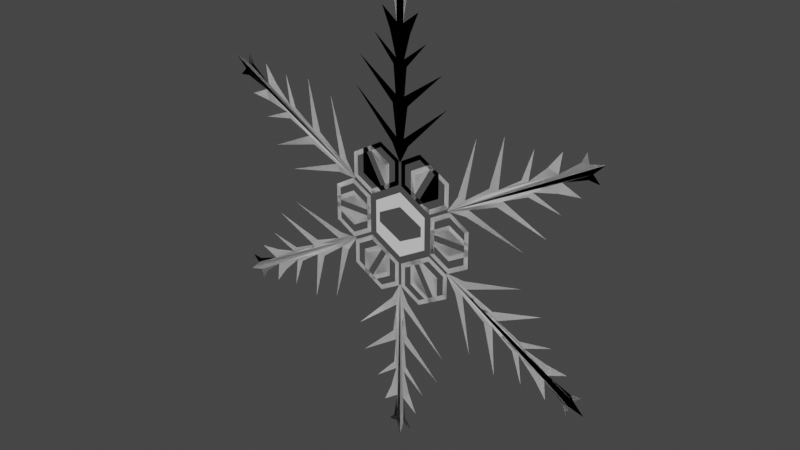 # Source: SnowflakeEntity.blend  (saved by Blender 3.6.13; exported with 4.5.12 LTS)
import bpy
from mathutils import Matrix  # noqa: F401  (used for matrix-valued properties, if any)

bpy.ops.wm.read_factory_settings(use_empty=True)
scene = bpy.context.scene
scene.name = 'Scene'

# ---- collections
col_collection = bpy.data.collections.new('Collection'); scene.collection.children.link(col_collection)

# ---- materials (node trees are filled in below, after node groups)
mat_material = bpy.data.materials.new('Material')
mat_material.alpha_threshold = 0.0
mat_material.use_transparent_shadow = False
mat_material.roughness = 0.5
mat_material.line_color = (0.0, 0.0, 0.0, 1.0)

# ---- material node trees
mat_material.use_nodes = True; mat_material.node_tree.nodes.clear()
_N = mat_material.node_tree.nodes; _L = mat_material.node_tree.links
n0 = _N.new('ShaderNodeOutputMaterial'); n0.name = 'Material Output'; n0.location = (300, 300)
n1 = _N.new('ShaderNodeBsdfPrincipled'); n1.name = 'Principled BSDF'; n1.location = (10, 300)
n1.distribution = 'GGX'
n1.subsurface_method = 'RANDOM_WALK_SKIN'
n1.inputs[3].default_value = 1.45
n1.inputs[27].default_value = (0.0, 0.0, 0.0, 1.0)
n1.inputs[28].default_value = 1.0
_L.new(n1.outputs[0], n0.inputs[0])
n0.is_active_output = True

# ---- world
world_world = bpy.data.worlds.new('World'); scene.world = world_world
world_world.use_nodes = True; world_world.node_tree.nodes.clear()
_N = world_world.node_tree.nodes; _L = world_world.node_tree.links
n0 = _N.new('ShaderNodeOutputWorld'); n0.name = 'World Output'; n0.location = (300, 300)
n1 = _N.new('ShaderNodeBackground'); n1.name = 'Background'; n1.location = (10, 300)
n1.inputs[0].default_value = (0.05088, 0.05088, 0.05088, 1.0)
_L.new(n1.outputs[0], n0.inputs[0])
n0.is_active_output = True
world_world.color = (0.05088, 0.05088, 0.05088)
world_world.use_sun_shadow = False
world_world.sun_shadow_jitter_overblur = 0.0

# ---- meshes
me_cube = bpy.data.meshes.new('Cube')
me_cube.from_pydata([(0.1429, 0.0, 1.254), (0.0, 0.0, 3.707), (0.0, 0.0, 0.9714), (0.0562, 0.0, 2.987), (0.1767, 0.0, 2.868), (0.07327, 0.0, 2.494), (0.1155, 0.0, 2.395), (0.07888, 0.0, 1.974), (0.1325, 0.0, 1.838), (0.0692, 0.0, 1.354), (0.3091, 0.0, 3.176), (0.4526, 0.0, 2.784), (0.7206, 0.0, 2.415), (0.8083, 0.0, 1.959), (0.06461, -5.456e-09, 3.476), (0.1159, -3.252e-09, 3.377), (0.218, -1.609e-08, 3.514), (0.6843, 0.0, 1.007), (0.6843, 0.0, 0.6254), (0.3542, 0.0, 0.4348), (0.02413, 0.0, 0.6254), (0.02413, 0.0, 1.007), (0.3542, 0.0, 1.197), (0.6157, 0.0, 0.9669), (0.6157, 0.0, 0.665), (0.3542, 0.0, 0.5141), (0.09274, 0.0, 0.665), (0.09274, 0.0, 0.9669), (0.3542, 0.0, 1.118)], [], [(5, 11, 6), (7, 12, 8), (9, 13, 0, 2, 1, 14, 15, 3, 4, 5, 6, 7, 8), (15, 14, 16), (3, 10, 4), (17, 18, 24, 23), (18, 19, 25, 24), (19, 20, 26, 25), (25, 23, 24), (20, 21, 27, 26), (21, 22, 28, 27), (22, 17, 23, 28)])
_uv = me_cube.uv_layers.new(name='UVMap')
_uv.uv.foreach_set('vector', [0.5417, 0.3333, 0.5139, 0.3611, 0.5139, 0.3611, 0.4861, 0.3889, 0.4583, 0.4167, 0.4583, 0.4167, 0.4306, 0.4444, 0.4028, 0.4722, 0.375, 0.5, 0.375, 0.25, 0.625, 0.25, 0.6111, 0.2639, 0.6042, 0.2708, 0.5972, 0.2778, 0.5694, 0.3056, 0.5417, 0.3333, 0.5139, 0.3611, 0.4861, 0.3889, 0.4583, 0.4167, 0.6042, 0.2708, 0.6111, 0.2639, 0.6042, 0.2708, 0.5972, 0.2778, 0.5694, 0.3056, 0.5694, 0.3056, 0.0, 0.0, 0.0, 0.0, 0.0, 0.0, 0.0, 0.0, 0.0, 0.0, 0.0, 0.0, 0.0, 0.0, 0.0, 0.0, 0.0, 0.0, 0.0, 0.0, 0.0, 0.0, 0.0, 0.0, 0.0, 0.0, 0.0, 0.0, 0.0, 0.0, 0.0, 0.0, 0.0, 0.0, 0.0, 0.0, 0.0, 0.0, 0.0, 0.0, 0.0, 0.0, 0.0, 0.0, 0.0, 0.0, 0.0, 0.0, 0.0, 0.0, 0.0, 0.0, 0.0, 0.0])
me_cube.materials.append(mat_material)
me_cube.use_mirror_vertex_groups = False
me_cube.update()
me_circle = bpy.data.meshes.new('Circle')
me_circle.from_pydata([(-3.58e-10, 0.0, 0.4416), (-0.3834, 0.0, 0.2202), (-0.3834, 0.0, -0.2225), (-3.58e-10, 0.0, -0.4439), (0.3834, 0.0, -0.2225), (0.3834, 0.0, 0.2202), (-3.58e-10, 0.0, 0.5154), (-0.4473, 0.0, 0.2571), (-0.4473, 0.0, -0.2594), (-3.58e-10, 0.0, -0.5177), (0.4473, 0.0, -0.2594), (0.4473, 0.0, 0.2571), (0.09585, 0.0, 0.3862), (0.1118, 0.0, 0.4508), (-0.09585, 0.0, 0.3862), (-0.1118, 0.0, 0.4508), (-0.09585, 0.0, -0.3885), (-0.1118, 0.0, -0.4531), (0.09585, 0.0, -0.3885), (0.1118, 0.0, -0.4531), (-0.3834, 0.0, 0.08741), (-0.4473, 0.0, 0.1022), (-0.3834, 0.0, -0.06755), (-0.4473, 0.0, -0.07862), (0.3834, 0.0, 0.08741), (0.4473, 0.0, 0.1022), (0.3834, 0.0, -0.06755), (0.4473, 0.0, -0.07862), (0.0, 0.0, 0.2874), (0.0, 0.0, -0.2675)], [], [(5, 12, 13, 11), (12, 0, 6, 13), (18, 4, 10, 19), (22, 2, 8, 23), (24, 5, 11, 25), (16, 3, 9, 17), (14, 1, 7, 15), (0, 14, 15, 6), (2, 16, 17, 8), (3, 18, 19, 9), (1, 20, 21, 7), (20, 22, 23, 21), (26, 24, 25, 27), (4, 26, 27, 10), (0, 12, 5, 24, 28, 20, 1, 14), (16, 2, 22, 29, 26, 4, 18, 3)])
_uv = me_circle.uv_layers.new(name='UVMap')
_uv.uv.foreach_set('vector', [0.0, 0.0, 0.0, 0.0, 0.0, 0.0, 0.0, 0.0, 0.0, 0.0, 0.0, 0.0, 0.0, 0.0, 0.0, 0.0, 0.0, 0.0, 0.0, 0.0, 0.0, 0.0, 0.0, 0.0, 0.0, 0.0, 0.0, 0.0, 0.0, 0.0, 0.0, 0.0, 0.0, 0.0, 0.0, 0.0, 0.0, 0.0, 0.0, 0.0, 0.0, 0.0, 0.0, 0.0, 0.0, 0.0, 0.0, 0.0, 0.0, 0.0, 0.0, 0.0, 0.0, 0.0, 0.0, 0.0, 0.0, 0.0, 0.0, 0.0, 0.0, 0.0, 0.0, 0.0, 0.0, 0.0, 0.0, 0.0, 0.0, 0.0, 0.0, 0.0, 0.0, 0.0, 0.0, 0.0, 0.0, 0.0, 0.0, 0.0, 0.0, 0.0, 0.0, 0.0, 0.0, 0.0, 0.0, 0.0, 0.0, 0.0, 0.0, 0.0, 0.0, 0.0, 0.0, 0.0, 0.0, 0.0, 0.0, 0.0, 0.0, 0.0, 0.0, 0.0, 0.0, 0.0, 0.0, 0.0, 0.0, 0.0, 0.0, 0.0, 0.0, 0.0, 0.0, 0.0, 0.0, 0.0, 0.0, 0.0, 0.0, 0.0, 0.0, 0.0, 0.0, 0.0, 0.0, 0.0, 0.0, 0.0, 0.0, 0.0, 0.0, 0.0, 0.0, 0.0, 0.0, 0.0, 0.0, 0.0, 0.0, 0.0, 0.0, 0.0])
me_circle.update()

# ---- objects
ob_snowflake = bpy.data.objects.new('Snowflake', me_cube)
ob_empty = bpy.data.objects.new('Empty', None)
ob_refsnowflake = bpy.data.objects.new('RefSnowflake', None)
ob_refmonstrance = bpy.data.objects.new('RefMonstrance', None)
ob_centraleye = bpy.data.objects.new('CentralEye', me_circle)

# ---- transforms, parenting, visibility, modifiers, constraints
ob_snowflake.location = (0.0, 0.0, 0.0)
ob_snowflake.lock_rotations_4d = False
ob_snowflake.empty_display_type = 'ARROWS'
ob_snowflake.lineart.crease_threshold = 0.0
_m = ob_snowflake.modifiers.new('Mirror', 'MIRROR')
_m.use_axis = (True, True, False)
_m.use_clip = True
_m.use_mirror_merge = False
_m = ob_snowflake.modifiers.new('Array', 'ARRAY')
_m.count = 6
_m.use_relative_offset = False
_m.use_object_offset = True
_m.offset_object = ob_empty
ob_empty.location = (0.0, 0.0, 0.0)
ob_empty.rotation_euler = (1.344e-07, 1.047, 2.327e-07)
ob_refsnowflake.location = (-0.07392, 0.0, 0.0)
ob_refsnowflake.rotation_euler = (1.571, 0.5735, 8.679e-08)
ob_refsnowflake.scale = (1.498, 1.498, 1.498)
ob_refsnowflake.empty_display_type = 'IMAGE'
ob_refsnowflake.empty_display_size = 5.0
ob_refmonstrance.location = (-9.501, -6.704e-08, -1.501)
ob_refmonstrance.rotation_euler = (1.571, -0.0, -0.0)
ob_refmonstrance.scale = (3.78, 3.78, 3.78)
ob_refmonstrance.empty_display_type = 'IMAGE'
ob_refmonstrance.empty_display_size = 5.0
ob_centraleye.location = (0.0, 0.0, 0.0)

# ---- collection membership
col_collection.objects.link(ob_snowflake)
col_collection.objects.link(ob_empty)
col_collection.objects.link(ob_refsnowflake)
col_collection.objects.link(ob_refmonstrance)
col_collection.objects.link(ob_centraleye)

# ---- scene / render settings (as saved in the file)
scene.frame_start = 1; scene.frame_end = 250; scene.frame_set(1)
scene.render.engine = 'BLENDER_EEVEE_NEXT'
scene.cycles.sampling_pattern = 'TABULATED_SOBOL'
scene.view_settings.view_transform = 'Filmic'
bpy.context.view_layer.update()

# ---- added for rendering (the .blend has no active camera and no usable light): camera, sun
cam_auto = bpy.data.cameras.new('AutoCamera')
cam_auto.lens = 50.0
cam_auto.sensor_width = 36.0
cam_auto.clip_end = 1000.0
ob_auto_camera = bpy.data.objects.new('AutoCamera', cam_auto)
scene.collection.objects.link(ob_auto_camera)
ob_auto_camera.location = (9.07374, -10.8885, 7.25899)
ob_auto_camera.rotation_euler = (1.09748, -7.21219e-08, 0.694738)
scene.camera = ob_auto_camera
light_auto_sun = bpy.data.lights.new('AutoSun', 'SUN')
light_auto_sun.energy = 3.0
light_auto_sun.angle = 0.0523599
ob_auto_sun = bpy.data.objects.new('AutoSun', light_auto_sun)
scene.collection.objects.link(ob_auto_sun)
ob_auto_sun.rotation_euler = (0.872665, 0.174533, 0.523599)
bpy.context.view_layer.update()
